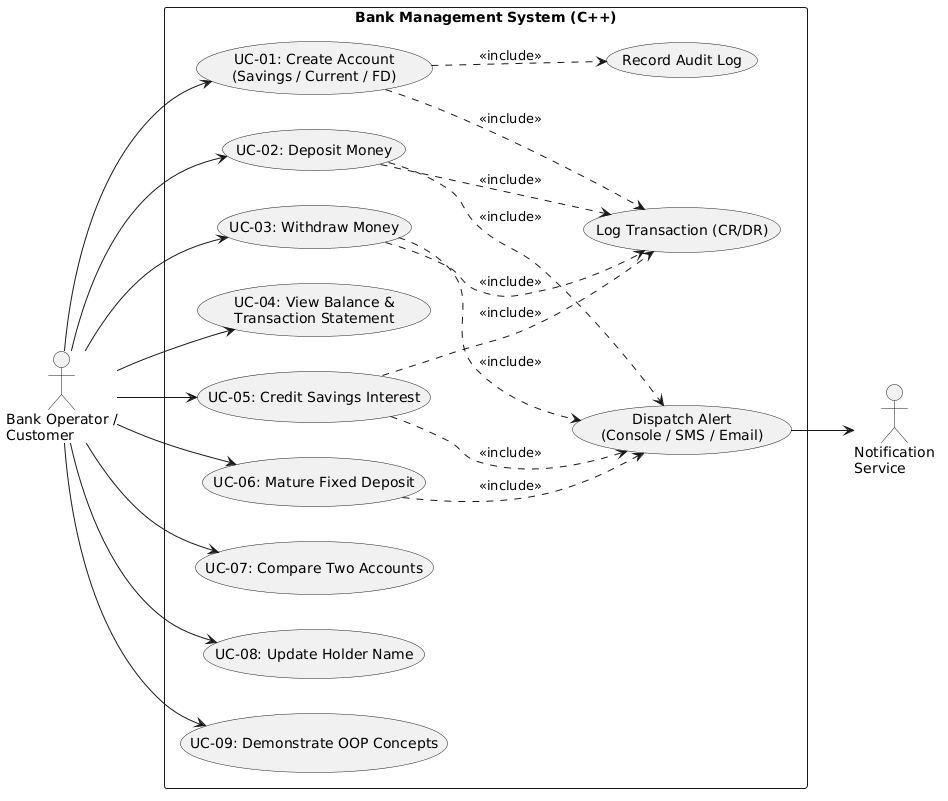

The diagram above was rendered by PlantUML. Its source (embedded in the PNG):
@startuml
left to right direction
skinparam packageStyle rectangle

actor "Bank Operator /\nCustomer" as User
actor "Notification\nService" as NotifierSys

rectangle "Bank Management System (C++)" {
  usecase "UC-01: Create Account\n(Savings / Current / FD)" as UC1
  usecase "UC-02: Deposit Money" as UC2
  usecase "UC-03: Withdraw Money" as UC3
  usecase "UC-04: View Balance &\nTransaction Statement" as UC4
  usecase "UC-05: Credit Savings Interest" as UC5
  usecase "UC-06: Mature Fixed Deposit" as UC6
  usecase "UC-07: Compare Two Accounts" as UC7
  usecase "UC-08: Update Holder Name" as UC8
  usecase "UC-09: Demonstrate OOP Concepts" as UC9
  usecase "Log Transaction (CR/DR)" as LogTxn
  usecase "Dispatch Alert\n(Console / SMS / Email)" as Alert
  usecase "Record Audit Log" as Audit
}

User --> UC1
User --> UC2
User --> UC3
User --> UC4
User --> UC5
User --> UC6
User --> UC7
User --> UC8
User --> UC9

UC1 ..> LogTxn : <<include>>
UC1 ..> Audit : <<include>>
UC2 ..> LogTxn : <<include>>
UC2 ..> Alert : <<include>>
UC3 ..> LogTxn : <<include>>
UC3 ..> Alert : <<include>>
UC5 ..> LogTxn : <<include>>
UC5 ..> Alert : <<include>>
UC6 ..> Alert : <<include>>

Alert --> NotifierSys
@enduml